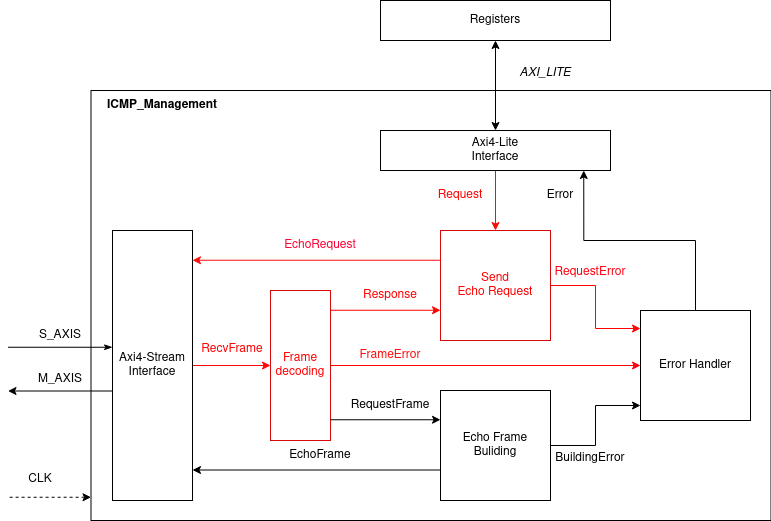

The diagram above was exported from draw.io. Its source (the exported page's mxGraphModel, read from the mxfile embedded in the PNG):
<mxGraphModel dx="2901" dy="1182" grid="1" gridSize="10" guides="1" tooltips="1" connect="1" arrows="1" fold="1" page="1" pageScale="1" pageWidth="827" pageHeight="1169" background="#FFFFFF" math="0" shadow="0">
  <root>
    <mxCell id="0" />
    <mxCell id="1" parent="0" />
    <mxCell id="2" value="" style="rounded=0;whiteSpace=wrap;html=1;fillColor=none;" vertex="1" parent="1">
      <mxGeometry x="440.5" y="160" width="680" height="430" as="geometry" />
    </mxCell>
    <mxCell id="3" style="edgeStyle=orthogonalEdgeStyle;rounded=0;orthogonalLoop=1;jettySize=auto;html=1;exitX=1;exitY=0.5;exitDx=0;exitDy=0;entryX=0;entryY=0.5;entryDx=0;entryDy=0;strokeColor=#FF0000;" edge="1" source="4" target="51" parent="1">
      <mxGeometry relative="1" as="geometry" />
    </mxCell>
    <mxCell id="4" value="Frame decoding" style="rounded=0;whiteSpace=wrap;html=1;strokeColor=#d70909;fontColor=#ff0000;" vertex="1" parent="1">
      <mxGeometry x="620" y="360" width="60" height="150" as="geometry" />
    </mxCell>
    <mxCell id="5" value="" style="endArrow=none;html=1;rounded=0;startArrow=classic;startFill=1;endFill=0;entryX=1;entryY=0.5;entryDx=0;entryDy=0;exitX=0;exitY=0.5;exitDx=0;exitDy=0;" edge="1" source="23" target="24" parent="1">
      <mxGeometry width="50" height="50" relative="1" as="geometry">
        <mxPoint x="730" y="497" as="sourcePoint" />
        <mxPoint x="680" y="497" as="targetPoint" />
      </mxGeometry>
    </mxCell>
    <mxCell id="6" value="" style="endArrow=classic;html=1;rounded=0;entryX=1;entryY=0.5;entryDx=0;entryDy=0;exitX=0;exitY=0.5;exitDx=0;exitDy=0;" edge="1" source="25" target="26" parent="1">
      <mxGeometry width="50" height="50" relative="1" as="geometry">
        <mxPoint x="730" y="545" as="sourcePoint" />
        <mxPoint x="680" y="545" as="targetPoint" />
      </mxGeometry>
    </mxCell>
    <mxCell id="7" value="RequestFrame" style="text;html=1;strokeColor=none;fillColor=none;align=center;verticalAlign=middle;whiteSpace=wrap;rounded=0;" vertex="1" parent="1">
      <mxGeometry x="700" y="459.5" width="80" height="30" as="geometry" />
    </mxCell>
    <mxCell id="8" value="EchoFrame" style="text;html=1;strokeColor=none;fillColor=none;align=center;verticalAlign=middle;whiteSpace=wrap;rounded=0;" vertex="1" parent="1">
      <mxGeometry x="630" y="510" width="80" height="30" as="geometry" />
    </mxCell>
    <mxCell id="9" style="edgeStyle=orthogonalEdgeStyle;rounded=0;orthogonalLoop=1;jettySize=auto;html=1;exitX=1;exitY=0.5;exitDx=0;exitDy=0;entryX=0;entryY=0.5;entryDx=0;entryDy=0;strokeColor=#FF0808;" edge="1" source="10" target="4" parent="1">
      <mxGeometry relative="1" as="geometry" />
    </mxCell>
    <mxCell id="10" value="Axi4-Stream&lt;br&gt;Interface" style="rounded=0;whiteSpace=wrap;html=1;" vertex="1" parent="1">
      <mxGeometry x="462" y="300" width="80" height="270" as="geometry" />
    </mxCell>
    <mxCell id="11" value="" style="endArrow=classic;html=1;rounded=0;exitX=0;exitY=0.5;exitDx=0;exitDy=0;startArrow=none;startFill=0;entryX=1;entryY=0.5;entryDx=0;entryDy=0;" edge="1" source="27" target="30" parent="1">
      <mxGeometry width="50" height="50" relative="1" as="geometry">
        <mxPoint x="462" y="459.24" as="sourcePoint" />
        <mxPoint x="397" y="459" as="targetPoint" />
      </mxGeometry>
    </mxCell>
    <mxCell id="12" value="S_AXIS" style="text;html=1;strokeColor=none;fillColor=none;align=center;verticalAlign=middle;whiteSpace=wrap;rounded=0;" vertex="1" parent="1">
      <mxGeometry x="370" y="390" width="80" height="30" as="geometry" />
    </mxCell>
    <mxCell id="13" value="M_AXIS" style="text;html=1;strokeColor=none;fillColor=none;align=center;verticalAlign=middle;whiteSpace=wrap;rounded=0;" vertex="1" parent="1">
      <mxGeometry x="370" y="433.75" width="80" height="30" as="geometry" />
    </mxCell>
    <mxCell id="14" value="" style="endArrow=none;html=1;rounded=0;exitX=0;exitY=0.5;exitDx=0;exitDy=0;startArrow=classic;startFill=1;endFill=0;dashed=1;entryX=1;entryY=0.5;entryDx=0;entryDy=0;" edge="1" source="43" target="42" parent="1">
      <mxGeometry width="50" height="50" relative="1" as="geometry">
        <mxPoint x="439.5" y="566.75" as="sourcePoint" />
        <mxPoint x="365" y="566.75" as="targetPoint" />
      </mxGeometry>
    </mxCell>
    <mxCell id="15" value="CLK" style="text;html=1;strokeColor=none;fillColor=none;align=center;verticalAlign=middle;whiteSpace=wrap;rounded=0;" vertex="1" parent="1">
      <mxGeometry x="359.5" y="533.5" width="60" height="30" as="geometry" />
    </mxCell>
    <mxCell id="16" value="" style="endArrow=none;html=1;rounded=0;exitX=0;exitY=0.5;exitDx=0;exitDy=0;startArrow=classicThin;startFill=1;endFill=0;entryX=1;entryY=0.5;entryDx=0;entryDy=0;" edge="1" source="28" target="29" parent="1">
      <mxGeometry width="50" height="50" relative="1" as="geometry">
        <mxPoint x="421" y="416.75" as="sourcePoint" />
        <mxPoint x="356" y="414.89" as="targetPoint" />
      </mxGeometry>
    </mxCell>
    <mxCell id="17" value="Registers" style="rounded=0;whiteSpace=wrap;html=1;" vertex="1" parent="1">
      <mxGeometry x="730" y="70" width="230" height="40" as="geometry" />
    </mxCell>
    <mxCell id="18" style="edgeStyle=orthogonalEdgeStyle;rounded=0;orthogonalLoop=1;jettySize=auto;html=1;exitX=1;exitY=0.5;exitDx=0;exitDy=0;entryX=0;entryY=0.5;entryDx=0;entryDy=0;" edge="1" source="19" target="52" parent="1">
      <mxGeometry relative="1" as="geometry" />
    </mxCell>
    <mxCell id="19" value="Echo Frame Buliding" style="rounded=0;whiteSpace=wrap;html=1;" vertex="1" parent="1">
      <mxGeometry x="790" y="460" width="110" height="110" as="geometry" />
    </mxCell>
    <mxCell id="20" style="edgeStyle=orthogonalEdgeStyle;rounded=0;orthogonalLoop=1;jettySize=auto;html=1;exitX=0.5;exitY=0;exitDx=0;exitDy=0;startArrow=classic;startFill=1;entryX=0.5;entryY=1;entryDx=0;entryDy=0;endArrow=none;endFill=0;strokeColor=#FF0A0A;" edge="1" source="22" target="40" parent="1">
      <mxGeometry relative="1" as="geometry">
        <mxPoint x="1000" y="260" as="targetPoint" />
      </mxGeometry>
    </mxCell>
    <mxCell id="21" style="edgeStyle=orthogonalEdgeStyle;rounded=0;orthogonalLoop=1;jettySize=auto;html=1;exitX=1;exitY=0.5;exitDx=0;exitDy=0;entryX=0;entryY=0.5;entryDx=0;entryDy=0;strokeColor=#FF0303;" edge="1" source="22" target="50" parent="1">
      <mxGeometry relative="1" as="geometry" />
    </mxCell>
    <mxCell id="22" value="Send &lt;br&gt;Echo Request" style="rounded=0;whiteSpace=wrap;html=1;strokeColor=#d70909;fontColor=#ff0000;" vertex="1" parent="1">
      <mxGeometry x="790" y="300" width="110" height="110" as="geometry" />
    </mxCell>
    <mxCell id="23" value="" style="rounded=0;whiteSpace=wrap;html=1;fillColor=none;strokeColor=none;" vertex="1" parent="1">
      <mxGeometry x="790" y="486" width="6.5" height="6.5" as="geometry" />
    </mxCell>
    <mxCell id="24" value="" style="rounded=0;whiteSpace=wrap;html=1;fillColor=none;strokeColor=none;" vertex="1" parent="1">
      <mxGeometry x="673.5" y="486" width="6.5" height="6.5" as="geometry" />
    </mxCell>
    <mxCell id="25" value="" style="rounded=0;whiteSpace=wrap;html=1;fillColor=none;strokeColor=none;" vertex="1" parent="1">
      <mxGeometry x="790" y="536.25" width="6.5" height="6.5" as="geometry" />
    </mxCell>
    <mxCell id="26" value="" style="rounded=0;whiteSpace=wrap;html=1;fillColor=none;strokeColor=none;" vertex="1" parent="1">
      <mxGeometry x="535.5" y="536.25" width="6.5" height="6.5" as="geometry" />
    </mxCell>
    <mxCell id="27" value="" style="rounded=0;whiteSpace=wrap;html=1;fillColor=none;strokeColor=none;" vertex="1" parent="1">
      <mxGeometry x="462" y="457.25" width="6.5" height="6.5" as="geometry" />
    </mxCell>
    <mxCell id="28" value="" style="rounded=0;whiteSpace=wrap;html=1;fillColor=none;strokeColor=none;" vertex="1" parent="1">
      <mxGeometry x="462" y="413.5" width="6.5" height="6.5" as="geometry" />
    </mxCell>
    <mxCell id="29" value="" style="rounded=0;whiteSpace=wrap;html=1;fillColor=none;strokeColor=none;" vertex="1" parent="1">
      <mxGeometry x="351" y="413.5" width="6.5" height="6.5" as="geometry" />
    </mxCell>
    <mxCell id="30" value="" style="rounded=0;whiteSpace=wrap;html=1;fillColor=none;strokeColor=none;" vertex="1" parent="1">
      <mxGeometry x="351" y="457.25" width="6.5" height="6.5" as="geometry" />
    </mxCell>
    <mxCell id="31" value="" style="endArrow=classic;html=1;rounded=0;startArrow=none;startFill=0;endFill=1;entryX=1;entryY=0.5;entryDx=0;entryDy=0;exitX=0;exitY=0.5;exitDx=0;exitDy=0;strokeColor=#FF0F0F;" edge="1" source="33" target="34" parent="1">
      <mxGeometry width="50" height="50" relative="1" as="geometry">
        <mxPoint x="730" y="337.5" as="sourcePoint" />
        <mxPoint x="680" y="337.5" as="targetPoint" />
      </mxGeometry>
    </mxCell>
    <mxCell id="32" value="EchoRequest" style="text;html=1;strokeColor=none;fillColor=none;align=center;verticalAlign=middle;whiteSpace=wrap;rounded=0;fontColor=#FF0033;" vertex="1" parent="1">
      <mxGeometry x="630" y="300" width="80" height="30" as="geometry" />
    </mxCell>
    <mxCell id="33" value="" style="rounded=0;whiteSpace=wrap;html=1;fillColor=none;strokeColor=none;" vertex="1" parent="1">
      <mxGeometry x="790" y="326.5" width="6.5" height="6.5" as="geometry" />
    </mxCell>
    <mxCell id="34" value="" style="rounded=0;whiteSpace=wrap;html=1;fillColor=none;strokeColor=none;" vertex="1" parent="1">
      <mxGeometry x="535.5" y="326.5" width="6.5" height="6.5" as="geometry" />
    </mxCell>
    <mxCell id="35" value="" style="endArrow=none;html=1;rounded=0;startArrow=classic;startFill=1;endFill=0;entryX=1;entryY=0.5;entryDx=0;entryDy=0;exitX=0;exitY=0.5;exitDx=0;exitDy=0;strokeColor=#FF0303;" edge="1" source="37" target="38" parent="1">
      <mxGeometry width="50" height="50" relative="1" as="geometry">
        <mxPoint x="730" y="387.5" as="sourcePoint" />
        <mxPoint x="680" y="387.5" as="targetPoint" />
      </mxGeometry>
    </mxCell>
    <mxCell id="36" value="Response" style="text;html=1;strokeColor=none;fillColor=none;align=center;verticalAlign=middle;whiteSpace=wrap;rounded=0;fontColor=#ff0000;" vertex="1" parent="1">
      <mxGeometry x="700" y="350" width="80" height="30" as="geometry" />
    </mxCell>
    <mxCell id="37" value="" style="rounded=0;whiteSpace=wrap;html=1;fillColor=none;strokeColor=none;" vertex="1" parent="1">
      <mxGeometry x="790" y="376.5" width="6.5" height="6.5" as="geometry" />
    </mxCell>
    <mxCell id="38" value="" style="rounded=0;whiteSpace=wrap;html=1;fillColor=none;strokeColor=none;" vertex="1" parent="1">
      <mxGeometry x="673.5" y="376.5" width="6.5" height="6.5" as="geometry" />
    </mxCell>
    <mxCell id="39" style="edgeStyle=orthogonalEdgeStyle;rounded=0;orthogonalLoop=1;jettySize=auto;html=1;exitX=0.5;exitY=0;exitDx=0;exitDy=0;entryX=0.5;entryY=1;entryDx=0;entryDy=0;startArrow=classic;startFill=1;" edge="1" source="40" target="17" parent="1">
      <mxGeometry relative="1" as="geometry" />
    </mxCell>
    <mxCell id="40" value="Axi4-Lite&lt;br&gt;Interface" style="rounded=0;whiteSpace=wrap;html=1;" vertex="1" parent="1">
      <mxGeometry x="730" y="200" width="230" height="40" as="geometry" />
    </mxCell>
    <mxCell id="41" value="" style="rounded=0;whiteSpace=wrap;html=1;fillColor=none;strokeColor=none;" vertex="1" parent="1">
      <mxGeometry x="930" y="233.5" width="6.5" height="6.5" as="geometry" />
    </mxCell>
    <mxCell id="42" value="" style="rounded=0;whiteSpace=wrap;html=1;fillColor=none;strokeColor=none;" vertex="1" parent="1">
      <mxGeometry x="351" y="563.5" width="6.5" height="6.5" as="geometry" />
    </mxCell>
    <mxCell id="43" value="" style="rounded=0;whiteSpace=wrap;html=1;fillColor=none;strokeColor=none;" vertex="1" parent="1">
      <mxGeometry x="440.5" y="563.5" width="6.5" height="6.5" as="geometry" />
    </mxCell>
    <mxCell id="44" value="RecvFrame" style="text;html=1;strokeColor=none;fillColor=none;align=center;verticalAlign=middle;whiteSpace=wrap;rounded=0;fontColor=#FF0000;" vertex="1" parent="1">
      <mxGeometry x="542" y="403.75" width="80" height="30" as="geometry" />
    </mxCell>
    <mxCell id="45" value="&lt;i&gt;AXI_LITE&lt;/i&gt;" style="text;html=1;strokeColor=none;fillColor=none;align=center;verticalAlign=middle;whiteSpace=wrap;rounded=0;" vertex="1" parent="1">
      <mxGeometry x="855" y="127" width="80" height="30" as="geometry" />
    </mxCell>
    <mxCell id="46" value="Request" style="text;html=1;strokeColor=none;fillColor=none;align=center;verticalAlign=middle;whiteSpace=wrap;rounded=0;fontColor=#FF0000;" vertex="1" parent="1">
      <mxGeometry x="770" y="250" width="80" height="30" as="geometry" />
    </mxCell>
    <mxCell id="47" value="Error" style="text;html=1;strokeColor=none;fillColor=none;align=center;verticalAlign=middle;whiteSpace=wrap;rounded=0;" vertex="1" parent="1">
      <mxGeometry x="870" y="250" width="80" height="30" as="geometry" />
    </mxCell>
    <mxCell id="48" value="" style="group" connectable="0" vertex="1" parent="1">
      <mxGeometry x="990" y="380" width="110" height="110" as="geometry" />
    </mxCell>
    <mxCell id="49" value="Error Handler" style="rounded=0;whiteSpace=wrap;html=1;" vertex="1" parent="48">
      <mxGeometry width="110" height="110" as="geometry" />
    </mxCell>
    <mxCell id="50" value="" style="rounded=0;whiteSpace=wrap;html=1;fillColor=none;strokeColor=none;" vertex="1" parent="48">
      <mxGeometry y="14.75" width="6.5" height="6.5" as="geometry" />
    </mxCell>
    <mxCell id="51" value="" style="rounded=0;whiteSpace=wrap;html=1;fillColor=none;strokeColor=none;" vertex="1" parent="48">
      <mxGeometry y="51.75" width="6.5" height="6.5" as="geometry" />
    </mxCell>
    <mxCell id="52" value="" style="rounded=0;whiteSpace=wrap;html=1;fillColor=none;strokeColor=none;" vertex="1" parent="48">
      <mxGeometry y="91.75" width="6.5" height="6.5" as="geometry" />
    </mxCell>
    <mxCell id="53" style="edgeStyle=orthogonalEdgeStyle;rounded=0;orthogonalLoop=1;jettySize=auto;html=1;exitX=0.5;exitY=0;exitDx=0;exitDy=0;entryX=0.5;entryY=1;entryDx=0;entryDy=0;" edge="1" source="49" target="41" parent="1">
      <mxGeometry relative="1" as="geometry" />
    </mxCell>
    <mxCell id="54" value="FrameError" style="text;html=1;strokeColor=none;fillColor=none;align=center;verticalAlign=middle;whiteSpace=wrap;rounded=0;fontColor=#FF0D0D;" vertex="1" parent="1">
      <mxGeometry x="700" y="410" width="80" height="30" as="geometry" />
    </mxCell>
    <mxCell id="55" value="RequestError" style="text;html=1;strokeColor=none;fillColor=none;align=center;verticalAlign=middle;whiteSpace=wrap;rounded=0;fontColor=#FF0011;" vertex="1" parent="1">
      <mxGeometry x="900" y="326.5" width="80" height="30" as="geometry" />
    </mxCell>
    <mxCell id="56" value="BuildingError" style="text;html=1;strokeColor=none;fillColor=none;align=center;verticalAlign=middle;whiteSpace=wrap;rounded=0;" vertex="1" parent="1">
      <mxGeometry x="900" y="512.75" width="80" height="30" as="geometry" />
    </mxCell>
    <mxCell id="57" value="" style="rounded=0;whiteSpace=wrap;html=1;fillColor=none;strokeColor=none;" vertex="1" parent="1">
      <mxGeometry x="760" y="486" width="6.5" height="6.5" as="geometry" />
    </mxCell>
    <mxCell id="58" value="ICMP_Management" style="text;html=1;strokeColor=none;fillColor=none;align=center;verticalAlign=middle;whiteSpace=wrap;rounded=0;fontStyle=1" vertex="1" parent="1">
      <mxGeometry x="402" y="160" width="220" height="30" as="geometry" />
    </mxCell>
  </root>
</mxGraphModel>